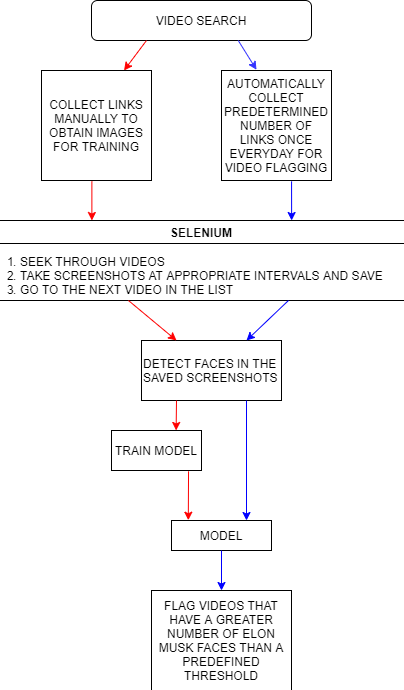

The diagram above was exported from draw.io. Its source (the exported page's mxGraphModel, read from the mxfile embedded in the PNG):
<mxGraphModel dx="1462" dy="858" grid="1" gridSize="10" guides="1" tooltips="1" connect="1" arrows="1" fold="1" page="1" pageScale="1" pageWidth="827" pageHeight="1169" background="#FFFFFF" math="0" shadow="0">
  <root>
    <mxCell id="WIyWlLk6GJQsqaUBKTNV-0" />
    <mxCell id="WIyWlLk6GJQsqaUBKTNV-1" parent="WIyWlLk6GJQsqaUBKTNV-0" />
    <mxCell id="WIyWlLk6GJQsqaUBKTNV-3" value="VIDEO SEARCH" style="rounded=1;whiteSpace=wrap;html=1;fontSize=12;glass=0;strokeWidth=1;shadow=0;" parent="WIyWlLk6GJQsqaUBKTNV-1" vertex="1">
      <mxGeometry x="160" y="80" width="220" height="40" as="geometry" />
    </mxCell>
    <mxCell id="zhBs3BTUFDySdwmUd8HR-1" value="" style="endArrow=classic;html=1;strokeColor=#3333FF;exitX=0.667;exitY=1;exitDx=0;exitDy=0;exitPerimeter=0;rounded=0;entryX=0.318;entryY=-0.007;entryDx=0;entryDy=0;entryPerimeter=0;" edge="1" parent="WIyWlLk6GJQsqaUBKTNV-1" source="WIyWlLk6GJQsqaUBKTNV-3" target="zhBs3BTUFDySdwmUd8HR-7">
      <mxGeometry width="50" height="50" relative="1" as="geometry">
        <mxPoint x="230" y="190" as="sourcePoint" />
        <mxPoint x="320" y="190" as="targetPoint" />
        <Array as="points" />
      </mxGeometry>
    </mxCell>
    <mxCell id="zhBs3BTUFDySdwmUd8HR-2" value="" style="endArrow=classic;html=1;strokeColor=#FF0000;exitX=0.25;exitY=1;exitDx=0;exitDy=0;entryX=0.75;entryY=0;entryDx=0;entryDy=0;" edge="1" parent="WIyWlLk6GJQsqaUBKTNV-1" source="WIyWlLk6GJQsqaUBKTNV-3" target="zhBs3BTUFDySdwmUd8HR-3">
      <mxGeometry width="50" height="50" relative="1" as="geometry">
        <mxPoint x="150" y="200" as="sourcePoint" />
        <mxPoint x="213" y="180" as="targetPoint" />
      </mxGeometry>
    </mxCell>
    <mxCell id="zhBs3BTUFDySdwmUd8HR-3" value="COLLECT LINKS MANUALLY TO OBTAIN IMAGES FOR TRAINING" style="whiteSpace=wrap;html=1;aspect=fixed;" vertex="1" parent="WIyWlLk6GJQsqaUBKTNV-1">
      <mxGeometry x="110" y="150" width="110" height="110" as="geometry" />
    </mxCell>
    <mxCell id="zhBs3BTUFDySdwmUd8HR-7" value="AUTOMATICALLY COLLECT PREDETERMINED NUMBER OF LINKS ONCE EVERYDAY FOR VIDEO FLAGGING" style="whiteSpace=wrap;html=1;aspect=fixed;" vertex="1" parent="WIyWlLk6GJQsqaUBKTNV-1">
      <mxGeometry x="290" y="150" width="110" height="110" as="geometry" />
    </mxCell>
    <mxCell id="zhBs3BTUFDySdwmUd8HR-9" value="SELENIUM" style="swimlane;" vertex="1" parent="WIyWlLk6GJQsqaUBKTNV-1">
      <mxGeometry x="67" y="300" width="406" height="80" as="geometry">
        <mxRectangle x="60" y="320" width="90" height="23" as="alternateBounds" />
      </mxGeometry>
    </mxCell>
    <mxCell id="zhBs3BTUFDySdwmUd8HR-10" value="&lt;ol&gt;&lt;li&gt;SEEK THROUGH VIDEOS&lt;/li&gt;&lt;li&gt;TAKE SCREENSHOTS AT APPROPRIATE INTERVALS AND SAVE&amp;nbsp;&lt;/li&gt;&lt;li&gt;GO TO THE NEXT VIDEO IN THE LIST&lt;/li&gt;&lt;/ol&gt;" style="text;html=1;align=left;verticalAlign=middle;resizable=0;points=[];autosize=1;" vertex="1" parent="zhBs3BTUFDySdwmUd8HR-9">
      <mxGeometry x="-20" y="20" width="420" height="70" as="geometry" />
    </mxCell>
    <mxCell id="zhBs3BTUFDySdwmUd8HR-19" value="DETECT FACES IN THE SAVED SCREENSHOTS" style="rounded=0;whiteSpace=wrap;html=1;align=left;" vertex="1" parent="WIyWlLk6GJQsqaUBKTNV-1">
      <mxGeometry x="210" y="420" width="140" height="60" as="geometry" />
    </mxCell>
    <mxCell id="zhBs3BTUFDySdwmUd8HR-21" value="" style="endArrow=classic;html=1;strokeColor=#0000FF;exitX=0.738;exitY=0.857;exitDx=0;exitDy=0;exitPerimeter=0;entryX=0.75;entryY=0;entryDx=0;entryDy=0;" edge="1" parent="WIyWlLk6GJQsqaUBKTNV-1" source="zhBs3BTUFDySdwmUd8HR-10" target="zhBs3BTUFDySdwmUd8HR-19">
      <mxGeometry width="50" height="50" relative="1" as="geometry">
        <mxPoint x="300" y="460" as="sourcePoint" />
        <mxPoint x="400" y="440" as="targetPoint" />
      </mxGeometry>
    </mxCell>
    <mxCell id="zhBs3BTUFDySdwmUd8HR-22" value="" style="endArrow=classic;html=1;strokeColor=#FF0000;exitX=0.357;exitY=0.857;exitDx=0;exitDy=0;exitPerimeter=0;entryX=0.25;entryY=0;entryDx=0;entryDy=0;" edge="1" parent="WIyWlLk6GJQsqaUBKTNV-1" source="zhBs3BTUFDySdwmUd8HR-10" target="zhBs3BTUFDySdwmUd8HR-19">
      <mxGeometry width="50" height="50" relative="1" as="geometry">
        <mxPoint x="300" y="460" as="sourcePoint" />
        <mxPoint x="200" y="430" as="targetPoint" />
      </mxGeometry>
    </mxCell>
    <mxCell id="zhBs3BTUFDySdwmUd8HR-24" value="TRAIN MODEL" style="rounded=0;whiteSpace=wrap;html=1;align=center;" vertex="1" parent="WIyWlLk6GJQsqaUBKTNV-1">
      <mxGeometry x="180" y="510" width="90" height="40" as="geometry" />
    </mxCell>
    <mxCell id="zhBs3BTUFDySdwmUd8HR-25" value="MODEL" style="rounded=0;whiteSpace=wrap;html=1;align=center;" vertex="1" parent="WIyWlLk6GJQsqaUBKTNV-1">
      <mxGeometry x="240" y="600" width="100" height="30" as="geometry" />
    </mxCell>
    <mxCell id="zhBs3BTUFDySdwmUd8HR-26" value="FLAG VIDEOS THAT HAVE A GREATER NUMBER OF ELON MUSK FACES THAN A PREDEFINED THRESHOLD" style="rounded=0;whiteSpace=wrap;html=1;align=center;" vertex="1" parent="WIyWlLk6GJQsqaUBKTNV-1">
      <mxGeometry x="220" y="670" width="140" height="100" as="geometry" />
    </mxCell>
    <mxCell id="zhBs3BTUFDySdwmUd8HR-28" value="" style="endArrow=classic;html=1;strokeColor=#FF0000;exitX=0.856;exitY=1.02;exitDx=0;exitDy=0;exitPerimeter=0;entryX=0.168;entryY=-0.01;entryDx=0;entryDy=0;entryPerimeter=0;" edge="1" parent="WIyWlLk6GJQsqaUBKTNV-1" source="zhBs3BTUFDySdwmUd8HR-24" target="zhBs3BTUFDySdwmUd8HR-25">
      <mxGeometry width="50" height="50" relative="1" as="geometry">
        <mxPoint x="90" y="660" as="sourcePoint" />
        <mxPoint x="220" y="620" as="targetPoint" />
      </mxGeometry>
    </mxCell>
    <mxCell id="zhBs3BTUFDySdwmUd8HR-29" value="" style="endArrow=classic;html=1;strokeColor=#0000FF;exitX=0.75;exitY=1;exitDx=0;exitDy=0;entryX=0.75;entryY=0;entryDx=0;entryDy=0;" edge="1" parent="WIyWlLk6GJQsqaUBKTNV-1" source="zhBs3BTUFDySdwmUd8HR-19" target="zhBs3BTUFDySdwmUd8HR-25">
      <mxGeometry width="50" height="50" relative="1" as="geometry">
        <mxPoint x="250" y="640" as="sourcePoint" />
        <mxPoint x="370" y="560" as="targetPoint" />
      </mxGeometry>
    </mxCell>
    <mxCell id="zhBs3BTUFDySdwmUd8HR-30" value="" style="endArrow=classic;html=1;strokeColor=#0000FF;exitX=0.5;exitY=1;exitDx=0;exitDy=0;entryX=0.5;entryY=0;entryDx=0;entryDy=0;" edge="1" parent="WIyWlLk6GJQsqaUBKTNV-1" source="zhBs3BTUFDySdwmUd8HR-25" target="zhBs3BTUFDySdwmUd8HR-26">
      <mxGeometry width="50" height="50" relative="1" as="geometry">
        <mxPoint x="280" y="740" as="sourcePoint" />
        <mxPoint x="330" y="690" as="targetPoint" />
      </mxGeometry>
    </mxCell>
    <mxCell id="zhBs3BTUFDySdwmUd8HR-31" value="" style="endArrow=classic;html=1;strokeColor=#FF0000;entryX=0.718;entryY=-0.001;entryDx=0;entryDy=0;exitX=0.25;exitY=1;exitDx=0;exitDy=0;entryPerimeter=0;" edge="1" parent="WIyWlLk6GJQsqaUBKTNV-1" source="zhBs3BTUFDySdwmUd8HR-19" target="zhBs3BTUFDySdwmUd8HR-24">
      <mxGeometry width="50" height="50" relative="1" as="geometry">
        <mxPoint x="110" y="530" as="sourcePoint" />
        <mxPoint x="160" y="480" as="targetPoint" />
      </mxGeometry>
    </mxCell>
    <mxCell id="zhBs3BTUFDySdwmUd8HR-32" value="" style="endArrow=classic;html=1;strokeColor=#0000FF;exitX=0.637;exitY=1.008;exitDx=0;exitDy=0;exitPerimeter=0;entryX=0.722;entryY=0;entryDx=0;entryDy=0;entryPerimeter=0;" edge="1" parent="WIyWlLk6GJQsqaUBKTNV-1" source="zhBs3BTUFDySdwmUd8HR-7" target="zhBs3BTUFDySdwmUd8HR-9">
      <mxGeometry width="50" height="50" relative="1" as="geometry">
        <mxPoint x="330" y="270" as="sourcePoint" />
        <mxPoint x="330" y="290" as="targetPoint" />
      </mxGeometry>
    </mxCell>
    <mxCell id="zhBs3BTUFDySdwmUd8HR-33" value="" style="endArrow=classic;html=1;strokeColor=#FF0000;exitX=0.458;exitY=1.009;exitDx=0;exitDy=0;exitPerimeter=0;entryX=0.23;entryY=0;entryDx=0;entryDy=0;entryPerimeter=0;" edge="1" parent="WIyWlLk6GJQsqaUBKTNV-1" source="zhBs3BTUFDySdwmUd8HR-3" target="zhBs3BTUFDySdwmUd8HR-9">
      <mxGeometry width="50" height="50" relative="1" as="geometry">
        <mxPoint x="150" y="330" as="sourcePoint" />
        <mxPoint x="200" y="280" as="targetPoint" />
      </mxGeometry>
    </mxCell>
  </root>
</mxGraphModel>